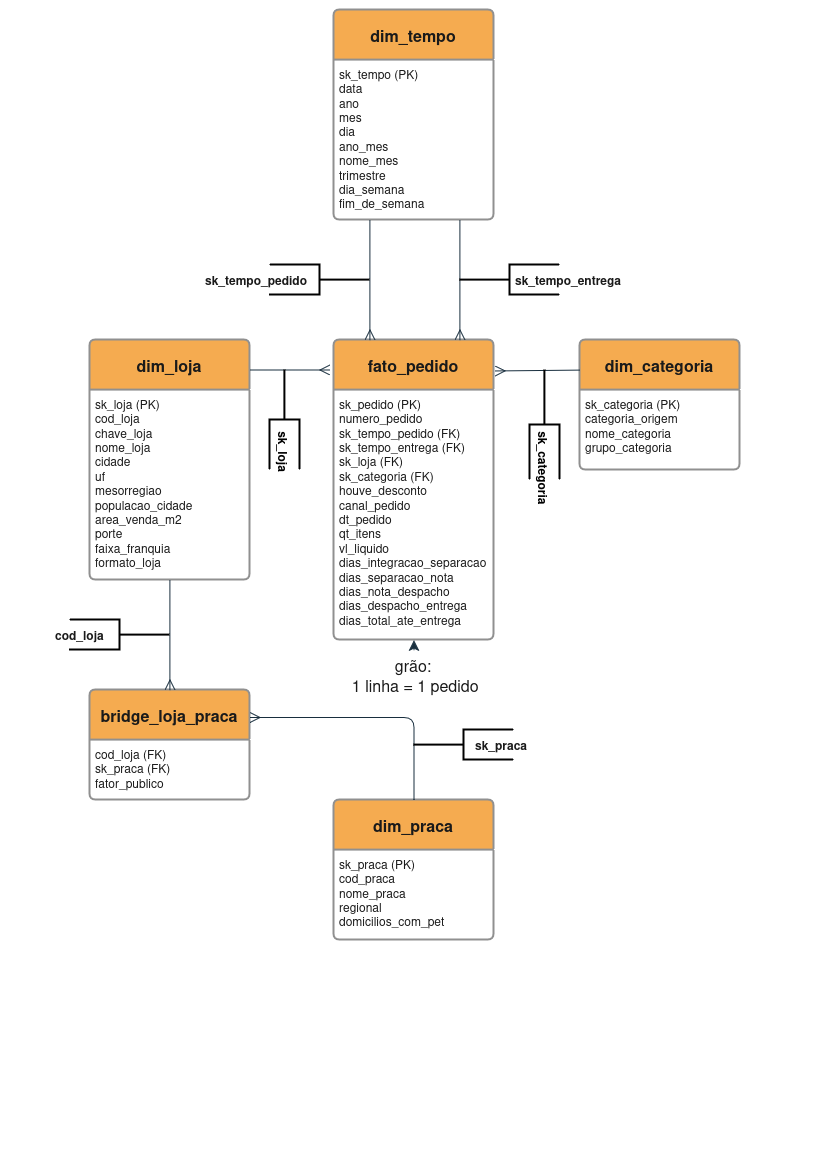

The diagram above was exported from draw.io. Its source (the exported page's mxGraphModel, read from the mxfile embedded in the PNG):
<mxGraphModel dx="1432" dy="999" grid="1" gridSize="10" guides="1" tooltips="1" connect="1" arrows="1" fold="1" page="1" pageScale="1" pageWidth="827" pageHeight="1169" background="#FFFFFF" math="0" shadow="0">
  <root>
    <mxCell id="0" />
    <mxCell id="1" parent="0" />
    <mxCell id="FSdUy7fBlZ24nZNsggdq-1" parent="1" style="swimlane;childLayout=stackLayout;horizontal=1;startSize=50;horizontalStack=0;rounded=1;fontSize=14;fontStyle=0;strokeWidth=2;resizeParent=0;resizeLast=1;shadow=0;dashed=0;align=center;arcSize=4;whiteSpace=wrap;html=1;labelBackgroundColor=none;fillColor=#F5AB50;strokeColor=#909090;fontColor=#1A1A1A;" value="&lt;font style=&quot;font-size: 16px;&quot;&gt;&lt;b&gt;fato_pedido&lt;/b&gt;&lt;/font&gt;" vertex="1">
      <mxGeometry height="300" width="160" x="334" y="340" as="geometry">
        <mxRectangle height="50" width="110" x="292" y="390" as="alternateBounds" />
      </mxGeometry>
    </mxCell>
    <mxCell id="FSdUy7fBlZ24nZNsggdq-2" parent="FSdUy7fBlZ24nZNsggdq-1" style="align=left;strokeColor=none;fillColor=none;spacingLeft=4;spacingRight=4;fontSize=12;verticalAlign=top;resizable=0;rotatable=0;part=1;html=1;whiteSpace=wrap;labelBackgroundColor=none;fontColor=#1A1A1A;rounded=1;" value="&lt;div&gt;sk_pedido (PK)&lt;/div&gt;&lt;div&gt;numero_pedido&lt;/div&gt;&lt;div&gt;sk_tempo_pedido (FK)&lt;/div&gt;&lt;div&gt;sk_tempo_entrega (FK)&lt;/div&gt;&lt;div&gt;sk_loja (FK)&lt;/div&gt;&lt;div&gt;sk_categoria (FK)&lt;/div&gt;&lt;div&gt;houve_desconto&lt;/div&gt;&lt;div&gt;canal_pedido&lt;/div&gt;&lt;div&gt;dt_pedido&lt;/div&gt;&lt;div&gt;qt_itens&lt;/div&gt;&lt;div&gt;vl_liquido&lt;/div&gt;&lt;div&gt;dias_integracao_separacao&lt;/div&gt;&lt;div&gt;dias_separacao_nota&lt;/div&gt;&lt;div&gt;dias_nota_despacho&lt;/div&gt;&lt;div&gt;dias_despacho_entrega&lt;/div&gt;&lt;div&gt;dias_total_ate_entrega&lt;/div&gt;&lt;div&gt;&lt;br&gt;&lt;/div&gt;" vertex="1">
      <mxGeometry height="250" width="160" y="50" as="geometry" />
    </mxCell>
    <mxCell id="FSdUy7fBlZ24nZNsggdq-3" edge="1" parent="FSdUy7fBlZ24nZNsggdq-1" source="FSdUy7fBlZ24nZNsggdq-2" style="edgeStyle=none;curved=1;rounded=1;orthogonalLoop=1;jettySize=auto;html=1;exitX=0.5;exitY=1;exitDx=0;exitDy=0;fontSize=12;startSize=8;endSize=8;labelBackgroundColor=none;strokeColor=#182E3E;fontColor=default;" target="FSdUy7fBlZ24nZNsggdq-2">
      <mxGeometry relative="1" as="geometry" />
    </mxCell>
    <mxCell id="FSdUy7fBlZ24nZNsggdq-4" edge="1" parent="FSdUy7fBlZ24nZNsggdq-1" source="FSdUy7fBlZ24nZNsggdq-2" style="edgeStyle=none;curved=1;rounded=1;orthogonalLoop=1;jettySize=auto;html=1;exitX=0.25;exitY=1;exitDx=0;exitDy=0;fontSize=12;startSize=8;endSize=8;labelBackgroundColor=none;strokeColor=#182E3E;fontColor=default;" target="FSdUy7fBlZ24nZNsggdq-2">
      <mxGeometry relative="1" as="geometry" />
    </mxCell>
    <mxCell id="FSdUy7fBlZ24nZNsggdq-5" parent="1" style="swimlane;childLayout=stackLayout;horizontal=1;startSize=50;horizontalStack=0;rounded=1;fontSize=14;fontStyle=0;strokeWidth=2;resizeParent=0;resizeLast=1;shadow=0;dashed=0;align=center;arcSize=4;whiteSpace=wrap;html=1;labelBackgroundColor=none;fillColor=#F5AB50;strokeColor=#909090;fontColor=#1A1A1A;" value="&lt;font style=&quot;font-size: 16px;&quot;&gt;&lt;b&gt;dim_tempo&lt;/b&gt;&lt;/font&gt;" vertex="1">
      <mxGeometry height="210" width="160" x="334" y="10" as="geometry" />
    </mxCell>
    <mxCell id="FSdUy7fBlZ24nZNsggdq-6" parent="FSdUy7fBlZ24nZNsggdq-5" style="align=left;strokeColor=none;fillColor=none;spacingLeft=4;spacingRight=4;fontSize=12;verticalAlign=top;resizable=0;rotatable=0;part=1;html=1;whiteSpace=wrap;labelBackgroundColor=none;fontColor=#1A1A1A;rounded=1;" value="&lt;div&gt;sk_tempo (PK)&lt;/div&gt;&lt;div&gt;data&lt;/div&gt;&lt;div&gt;ano&lt;/div&gt;&lt;div&gt;mes&lt;/div&gt;&lt;div&gt;dia&lt;/div&gt;&lt;div&gt;ano_mes&lt;/div&gt;&lt;div&gt;nome_mes&lt;/div&gt;&lt;div&gt;trimestre&lt;/div&gt;&lt;div&gt;dia_semana&lt;/div&gt;&lt;div&gt;fim_de_semana&lt;/div&gt;&lt;div&gt;&lt;br&gt;&lt;/div&gt;" vertex="1">
      <mxGeometry height="160" width="160" y="50" as="geometry" />
    </mxCell>
    <mxCell id="FSdUy7fBlZ24nZNsggdq-7" parent="1" style="swimlane;childLayout=stackLayout;horizontal=1;startSize=50;horizontalStack=0;rounded=1;fontSize=14;fontStyle=0;strokeWidth=2;resizeParent=0;resizeLast=1;shadow=0;dashed=0;align=center;arcSize=4;whiteSpace=wrap;html=1;labelBackgroundColor=none;fillColor=#F5AB50;strokeColor=#909090;fontColor=#1A1A1A;" value="&lt;font style=&quot;font-size: 16px;&quot;&gt;&lt;b&gt;dim_loja&lt;/b&gt;&lt;/font&gt;" vertex="1">
      <mxGeometry height="240" width="160" x="90" y="340" as="geometry" />
    </mxCell>
    <mxCell id="FSdUy7fBlZ24nZNsggdq-8" parent="FSdUy7fBlZ24nZNsggdq-7" style="align=left;strokeColor=none;fillColor=none;spacingLeft=4;spacingRight=4;fontSize=12;verticalAlign=top;resizable=0;rotatable=0;part=1;html=1;whiteSpace=wrap;labelBackgroundColor=none;fontColor=#1A1A1A;rounded=1;" value="&lt;div&gt;sk_loja (PK)&lt;/div&gt;&lt;div&gt;cod_loja&lt;/div&gt;&lt;div&gt;chave_loja&lt;/div&gt;&lt;div&gt;nome_loja&lt;/div&gt;&lt;div&gt;cidade&lt;/div&gt;&lt;div&gt;uf&lt;/div&gt;&lt;div&gt;mesorregiao&lt;/div&gt;&lt;div&gt;populacao_cidade&lt;/div&gt;&lt;div&gt;area_venda_m2&lt;/div&gt;&lt;div&gt;porte&lt;/div&gt;&lt;div&gt;faixa_franquia&lt;/div&gt;&lt;div&gt;formato_loja&lt;/div&gt;" vertex="1">
      <mxGeometry height="190" width="160" y="50" as="geometry" />
    </mxCell>
    <mxCell id="FSdUy7fBlZ24nZNsggdq-9" parent="1" style="swimlane;childLayout=stackLayout;horizontal=1;startSize=50;horizontalStack=0;rounded=1;fontSize=14;fontStyle=0;strokeWidth=2;resizeParent=0;resizeLast=1;shadow=0;dashed=0;align=center;arcSize=4;whiteSpace=wrap;html=1;labelBackgroundColor=none;fillColor=#F5AB50;strokeColor=#909090;fontColor=#1A1A1A;" value="&lt;font style=&quot;font-size: 16px;&quot;&gt;&lt;b&gt;dim_categoria&lt;/b&gt;&lt;/font&gt;" vertex="1">
      <mxGeometry height="130" width="160" x="580" y="340" as="geometry" />
    </mxCell>
    <mxCell id="FSdUy7fBlZ24nZNsggdq-10" parent="FSdUy7fBlZ24nZNsggdq-9" style="align=left;strokeColor=none;fillColor=none;spacingLeft=4;spacingRight=4;fontSize=12;verticalAlign=top;resizable=0;rotatable=0;part=1;html=1;whiteSpace=wrap;labelBackgroundColor=none;fontColor=#1A1A1A;rounded=1;" value="&lt;div&gt;sk_categoria (PK)&lt;/div&gt;&lt;div&gt;categoria_origem&lt;/div&gt;&lt;div&gt;nome_categoria&lt;/div&gt;&lt;div&gt;grupo_categoria&lt;/div&gt;" vertex="1">
      <mxGeometry height="80" width="160" y="50" as="geometry" />
    </mxCell>
    <mxCell id="FSdUy7fBlZ24nZNsggdq-11" parent="1" style="swimlane;childLayout=stackLayout;horizontal=1;startSize=50;horizontalStack=0;rounded=1;fontSize=14;fontStyle=0;strokeWidth=2;resizeParent=0;resizeLast=1;shadow=0;dashed=0;align=center;arcSize=4;whiteSpace=wrap;html=1;labelBackgroundColor=none;fillColor=#F5AB50;strokeColor=#909090;fontColor=#1A1A1A;" value="&lt;font style=&quot;font-size: 16px;&quot;&gt;&lt;b&gt;dim_praca&lt;/b&gt;&lt;/font&gt;" vertex="1">
      <mxGeometry height="140" width="160" x="334" y="800" as="geometry" />
    </mxCell>
    <mxCell id="FSdUy7fBlZ24nZNsggdq-12" parent="FSdUy7fBlZ24nZNsggdq-11" style="align=left;strokeColor=none;fillColor=none;spacingLeft=4;spacingRight=4;fontSize=12;verticalAlign=top;resizable=0;rotatable=0;part=1;html=1;whiteSpace=wrap;labelBackgroundColor=none;fontColor=#1A1A1A;rounded=1;" value="&lt;div&gt;sk_praca (PK)&lt;/div&gt;&lt;div&gt;cod_praca&lt;/div&gt;&lt;div&gt;nome_praca&lt;/div&gt;&lt;div&gt;regional&lt;/div&gt;&lt;div&gt;domicilios_com_pet&lt;/div&gt;" vertex="1">
      <mxGeometry height="90" width="160" y="50" as="geometry" />
    </mxCell>
    <mxCell id="FSdUy7fBlZ24nZNsggdq-13" parent="1" style="swimlane;childLayout=stackLayout;horizontal=1;startSize=50;horizontalStack=0;rounded=1;fontSize=14;fontStyle=0;strokeWidth=2;resizeParent=0;resizeLast=1;shadow=0;dashed=0;align=center;arcSize=4;whiteSpace=wrap;html=1;labelBackgroundColor=none;fillColor=#F5AB50;strokeColor=#909090;fontColor=#1A1A1A;" value="&lt;font style=&quot;font-size: 16px;&quot;&gt;&lt;b&gt;bridge_loja_praca&lt;/b&gt;&lt;/font&gt;" vertex="1">
      <mxGeometry height="110" width="160" x="90" y="690" as="geometry" />
    </mxCell>
    <mxCell id="FSdUy7fBlZ24nZNsggdq-14" parent="FSdUy7fBlZ24nZNsggdq-13" style="align=left;strokeColor=none;fillColor=none;spacingLeft=4;spacingRight=4;fontSize=12;verticalAlign=top;resizable=0;rotatable=0;part=1;html=1;whiteSpace=wrap;labelBackgroundColor=none;fontColor=#1A1A1A;rounded=1;" value="&lt;div&gt;cod_loja (FK)&lt;/div&gt;&lt;div&gt;sk_praca (FK)&lt;/div&gt;&lt;div&gt;fator_publico&lt;/div&gt;" vertex="1">
      <mxGeometry height="60" width="160" y="50" as="geometry" />
    </mxCell>
    <mxCell id="FSdUy7fBlZ24nZNsggdq-17" edge="1" parent="1" style="fontSize=12;html=1;endArrow=ERmany;rounded=1;startSize=8;endSize=8;exitX=0.5;exitY=1;exitDx=0;exitDy=0;labelBackgroundColor=none;strokeColor=#182E3E;fontColor=default;" value="">
      <mxGeometry height="100" relative="1" width="100" as="geometry">
        <mxPoint x="460" y="220" as="sourcePoint" />
        <mxPoint x="460" y="340" as="targetPoint" />
      </mxGeometry>
    </mxCell>
    <mxCell id="FSdUy7fBlZ24nZNsggdq-19" edge="1" parent="1" style="edgeStyle=entityRelationEdgeStyle;fontSize=12;html=1;endArrow=ERmany;rounded=1;startSize=8;endSize=8;curved=1;labelBackgroundColor=none;strokeColor=#182E3E;fontColor=default;" value="">
      <mxGeometry height="100" relative="1" width="100" as="geometry">
        <mxPoint x="250" y="370" as="sourcePoint" />
        <mxPoint x="330" y="370" as="targetPoint" />
      </mxGeometry>
    </mxCell>
    <mxCell id="FSdUy7fBlZ24nZNsggdq-20" edge="1" parent="1" style="fontSize=12;html=1;endArrow=ERmany;rounded=1;startSize=8;endSize=8;exitX=0.5;exitY=1;exitDx=0;exitDy=0;labelBackgroundColor=none;strokeColor=#182E3E;fontColor=default;" value="">
      <mxGeometry height="100" relative="1" width="100" as="geometry">
        <mxPoint x="370" y="220" as="sourcePoint" />
        <mxPoint x="370" y="340" as="targetPoint" />
      </mxGeometry>
    </mxCell>
    <mxCell id="FSdUy7fBlZ24nZNsggdq-21" edge="1" parent="1" style="fontSize=12;html=1;endArrow=ERmany;rounded=1;startSize=8;endSize=8;entryX=1.013;entryY=0.093;entryDx=0;entryDy=0;entryPerimeter=0;exitX=0.006;exitY=0.208;exitDx=0;exitDy=0;exitPerimeter=0;labelBackgroundColor=none;strokeColor=#182E3E;fontColor=default;" value="">
      <mxGeometry height="100" relative="1" width="100" as="geometry">
        <mxPoint x="580" y="370.00000000000017" as="sourcePoint" />
        <mxPoint x="495.11999999999995" y="370.86000000000007" as="targetPoint" />
      </mxGeometry>
    </mxCell>
    <mxCell id="FSdUy7fBlZ24nZNsggdq-22" edge="1" parent="1" source="FSdUy7fBlZ24nZNsggdq-8" style="fontSize=12;html=1;endArrow=ERmany;rounded=1;startSize=8;endSize=8;exitX=0.5;exitY=1;exitDx=0;exitDy=0;entryX=0.5;entryY=0;entryDx=0;entryDy=0;labelBackgroundColor=none;strokeColor=#182E3E;fontColor=default;" target="FSdUy7fBlZ24nZNsggdq-13" value="">
      <mxGeometry height="100" relative="1" width="100" as="geometry">
        <mxPoint x="169.50000000000003" y="583.04" as="sourcePoint" />
        <mxPoint x="170" y="680" as="targetPoint" />
      </mxGeometry>
    </mxCell>
    <mxCell id="FSdUy7fBlZ24nZNsggdq-29" parent="1" style="text;strokeColor=none;fillColor=none;align=left;verticalAlign=middle;spacingLeft=4;spacingRight=4;overflow=hidden;points=[[0,0.5],[1,0.5]];portConstraint=eastwest;rotatable=0;whiteSpace=wrap;html=1;labelBackgroundColor=none;fontColor=#1A1A1A;rounded=1;fontStyle=1" value="&lt;div&gt;sk_tempo_pedido&lt;/div&gt;" vertex="1">
      <mxGeometry height="20" width="120" x="200" y="270" as="geometry" />
    </mxCell>
    <mxCell id="FSdUy7fBlZ24nZNsggdq-31" parent="1" style="text;strokeColor=none;fillColor=none;align=left;verticalAlign=middle;spacingLeft=4;spacingRight=4;overflow=hidden;points=[[0,0.5],[1,0.5]];portConstraint=eastwest;rotatable=0;whiteSpace=wrap;html=1;labelBackgroundColor=none;fontColor=#1A1A1A;rounded=1;strokeWidth=1;fontStyle=1" value="sk_tempo_entrega" vertex="1">
      <mxGeometry height="30" width="120" x="510" y="265" as="geometry" />
    </mxCell>
    <mxCell id="FSdUy7fBlZ24nZNsggdq-36" edge="1" parent="1" source="FSdUy7fBlZ24nZNsggdq-34" style="edgeStyle=none;curved=1;rounded=1;orthogonalLoop=1;jettySize=auto;html=1;entryX=0.5;entryY=1;entryDx=0;entryDy=0;fontSize=12;startSize=8;endSize=8;labelBackgroundColor=none;strokeColor=#182E3E;fontColor=default;" target="FSdUy7fBlZ24nZNsggdq-2">
      <mxGeometry relative="1" as="geometry" />
    </mxCell>
    <mxCell id="FSdUy7fBlZ24nZNsggdq-34" parent="1" style="text;html=1;whiteSpace=wrap;strokeColor=none;fillColor=none;align=center;verticalAlign=middle;rounded=1;fontSize=16;labelBackgroundColor=none;fontColor=#1A1A1A;" value="&lt;div&gt;grão:&lt;/div&gt;&lt;div&gt;&amp;nbsp;1 linha = 1 pedido&lt;/div&gt;" vertex="1">
      <mxGeometry height="50" width="156" x="336" y="650" as="geometry" />
    </mxCell>
    <mxCell id="FSdUy7fBlZ24nZNsggdq-35" edge="1" parent="1" source="FSdUy7fBlZ24nZNsggdq-34" style="edgeStyle=none;curved=1;rounded=1;orthogonalLoop=1;jettySize=auto;html=1;entryX=0.5;entryY=0;entryDx=0;entryDy=0;fontSize=12;startSize=8;endSize=8;labelBackgroundColor=none;strokeColor=#182E3E;fontColor=default;" target="FSdUy7fBlZ24nZNsggdq-34">
      <mxGeometry relative="1" as="geometry" />
    </mxCell>
    <mxCell id="FSdUy7fBlZ24nZNsggdq-39" edge="1" parent="1" source="FSdUy7fBlZ24nZNsggdq-11" style="fontSize=12;html=1;endArrow=ERmany;rounded=1;startSize=8;endSize=8;exitX=0.5;exitY=0;exitDx=0;exitDy=0;entryX=1;entryY=0.25;entryDx=0;entryDy=0;labelBackgroundColor=none;strokeColor=#182E3E;fontColor=default;edgeStyle=orthogonalEdgeStyle;" target="FSdUy7fBlZ24nZNsggdq-13" value="">
      <mxGeometry height="100" relative="1" width="100" as="geometry">
        <mxPoint x="580" y="730" as="sourcePoint" />
        <mxPoint x="580" y="840" as="targetPoint" />
      </mxGeometry>
    </mxCell>
    <mxCell id="gUUt6A9j0lsZmN-vXaSo-1" parent="1" style="strokeWidth=2;html=1;shape=mxgraph.flowchart.annotation_2;align=left;labelPosition=right;pointerEvents=1;" value="" vertex="1">
      <mxGeometry height="30" width="100" x="460" y="265" as="geometry" />
    </mxCell>
    <mxCell id="gUUt6A9j0lsZmN-vXaSo-3" parent="1" style="strokeWidth=2;html=1;shape=mxgraph.flowchart.annotation_2;align=left;labelPosition=right;pointerEvents=1;rotation=-180;" value="" vertex="1">
      <mxGeometry height="30" width="100" x="270" y="265" as="geometry" />
    </mxCell>
    <mxCell id="gUUt6A9j0lsZmN-vXaSo-8" parent="1" style="strokeWidth=2;html=1;shape=mxgraph.flowchart.annotation_2;align=left;labelPosition=right;pointerEvents=1;rotation=90;" value="" vertex="1">
      <mxGeometry height="30" width="100" x="235" y="405" as="geometry" />
    </mxCell>
    <mxCell id="gUUt6A9j0lsZmN-vXaSo-10" parent="1" style="text;html=1;whiteSpace=wrap;strokeColor=none;fillColor=none;align=left;verticalAlign=middle;rounded=0;fontSize=12;rotation=90;fontStyle=1" value="&lt;div align=&quot;left&quot;&gt;&lt;font&gt;sk_loja&lt;/font&gt;&lt;/div&gt;" vertex="1">
      <mxGeometry height="30" width="60" x="255" y="445" as="geometry" />
    </mxCell>
    <mxCell id="gUUt6A9j0lsZmN-vXaSo-11" parent="1" style="strokeWidth=2;html=1;shape=mxgraph.flowchart.annotation_2;align=left;labelPosition=right;pointerEvents=1;rotation=90;" value="" vertex="1">
      <mxGeometry height="30" width="110" x="490" y="410" as="geometry" />
    </mxCell>
    <mxCell id="gUUt6A9j0lsZmN-vXaSo-12" parent="1" style="text;html=1;whiteSpace=wrap;strokeColor=none;fillColor=none;align=left;verticalAlign=middle;rounded=0;fontSize=12;rotation=90;fontStyle=1" value="sk_categoria" vertex="1">
      <mxGeometry height="30" width="80" x="505" y="455" as="geometry" />
    </mxCell>
    <mxCell id="gUUt6A9j0lsZmN-vXaSo-13" parent="1" style="strokeWidth=2;html=1;shape=mxgraph.flowchart.annotation_2;align=left;labelPosition=right;pointerEvents=1;rotation=-180;" value="" vertex="1">
      <mxGeometry height="30" width="100" x="70" y="620" as="geometry" />
    </mxCell>
    <mxCell id="gUUt6A9j0lsZmN-vXaSo-14" parent="1" style="text;strokeColor=none;fillColor=none;align=left;verticalAlign=middle;spacingLeft=4;spacingRight=4;overflow=hidden;points=[[0,0.5],[1,0.5]];portConstraint=eastwest;rotatable=0;whiteSpace=wrap;html=1;labelBackgroundColor=none;fontColor=#1A1A1A;rounded=1;fontStyle=1" value="cod_loja" vertex="1">
      <mxGeometry height="20" width="70" x="50" y="625" as="geometry" />
    </mxCell>
    <mxCell id="gUUt6A9j0lsZmN-vXaSo-15" parent="1" style="strokeWidth=2;html=1;shape=mxgraph.flowchart.annotation_2;align=left;labelPosition=right;pointerEvents=1;" value="" vertex="1">
      <mxGeometry height="30" width="100" x="414" y="730" as="geometry" />
    </mxCell>
    <mxCell id="gUUt6A9j0lsZmN-vXaSo-16" parent="1" style="text;strokeColor=none;fillColor=none;align=left;verticalAlign=middle;spacingLeft=4;spacingRight=4;overflow=hidden;points=[[0,0.5],[1,0.5]];portConstraint=eastwest;rotatable=0;whiteSpace=wrap;html=1;labelBackgroundColor=none;fontColor=#1A1A1A;rounded=1;strokeWidth=1;fontStyle=1" value="sk_praca" vertex="1">
      <mxGeometry height="30" width="70" x="470" y="730" as="geometry" />
    </mxCell>
  </root>
</mxGraphModel>